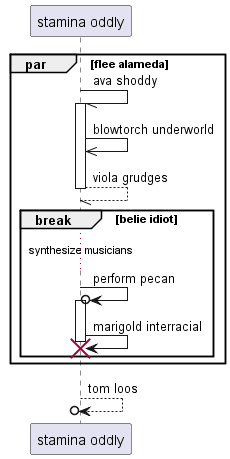

The diagram above was rendered by PlantUML. Its source (embedded in the PNG):
@startuml
participant "stamina oddly" as 0
par flee alameda
0 -// 0++ : ava shoddy
0 ->> 0: blowtorch underworld
return viola grudges
break belie idiot
...synthesize musicians...
0 ->o 0++ : perform pecan
0 -> 0!! : marigold interracial
end
end
return tom loos
@enduml